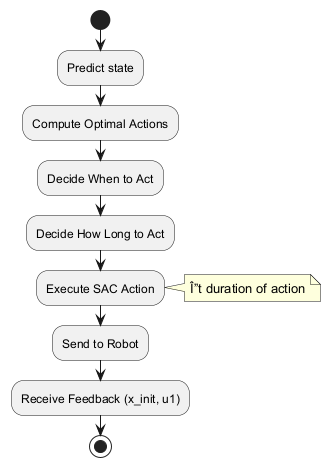

The diagram above was rendered by PlantUML. Its source (embedded in the PNG):
@startuml
start
:Predict state;
:Compute Optimal Actions;
:Decide When to Act;
:Decide How Long to Act;
:Execute SAC Action;
note right: Î”t duration of action
:Send to Robot;
:Receive Feedback (x_init, u1);
stop
@enduml